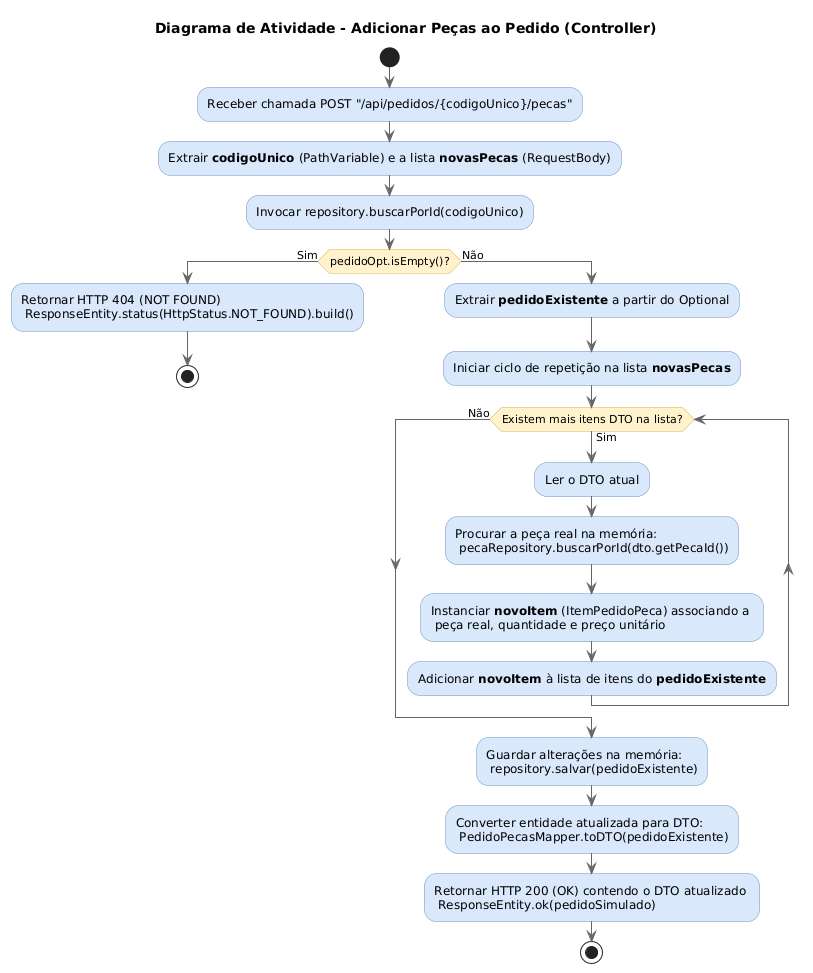

The diagram above was rendered by PlantUML. Its source (embedded in the PNG):
@startuml
skinparam DefaultFontName Arial
skinparam ActivityBackgroundColor #DAE8FC
skinparam ActivityBorderColor #6C8EBF
skinparam ActivityDiamondBackgroundColor #FFF2CC
skinparam ActivityDiamondBorderColor #D6B656
skinparam ArrowColor #666666

title Diagrama de Atividade - Adicionar Peças ao Pedido (Controller)

start
:Receber chamada POST "/api/pedidos/{codigoUnico}/pecas";
:Extrair **codigoUnico** (PathVariable) e a lista **novasPecas** (RequestBody);

:Invocar repository.buscarPorId(codigoUnico);

if (pedidoOpt.isEmpty()?) then (Sim)
    :Retornar HTTP 404 (NOT FOUND) \n ResponseEntity.status(HttpStatus.NOT_FOUND).build();
    stop
else (Não)
    :Extrair **pedidoExistente** a partir do Optional;
    
    :Iniciar ciclo de repetição na lista **novasPecas**;
    
    while (Existem mais itens DTO na lista?) is (Sim)
        :Ler o DTO atual;
        :Procurar a peça real na memória: \n pecaRepository.buscarPorId(dto.getPecaId());
        :Instanciar **novoItem** (ItemPedidoPeca) associando a \n peça real, quantidade e preço unitário;
        :Adicionar **novoItem** à lista de itens do **pedidoExistente**;
    endwhile (Não)
    
    :Guardar alterações na memória: \n repository.salvar(pedidoExistente);
    :Converter entidade atualizada para DTO: \n PedidoPecasMapper.toDTO(pedidoExistente);
    :Retornar HTTP 200 (OK) contendo o DTO atualizado \n ResponseEntity.ok(pedidoSimulado);
    stop
endif
@enduml